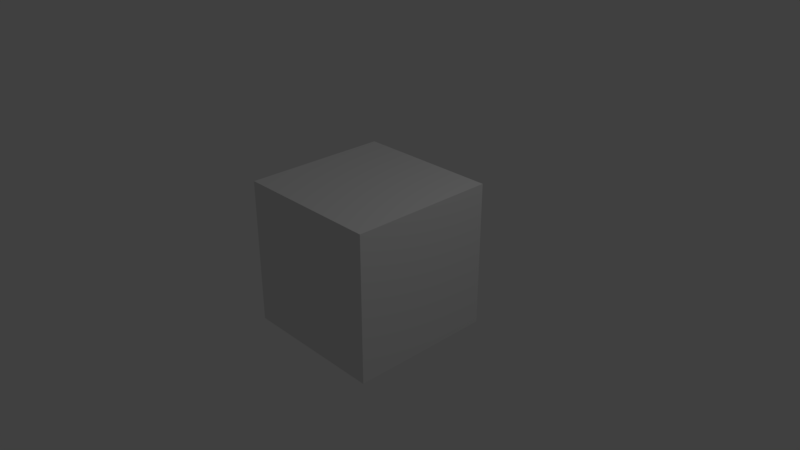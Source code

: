 # Source: Cube.blend  (saved by Blender 2.78.0; exported with 4.5.12 LTS)
import bpy
from mathutils import Matrix  # noqa: F401  (used for matrix-valued properties, if any)

bpy.ops.wm.read_factory_settings(use_empty=True)
scene = bpy.context.scene
scene.name = 'Scene'

# ---- collections
col_collection_1 = bpy.data.collections.new('Collection 1'); scene.collection.children.link(col_collection_1)

# ---- materials (node trees are filled in below, after node groups)
mat_material = bpy.data.materials.new('Material')
mat_material.alpha_threshold = 0.0
mat_material.use_transparent_shadow = False
mat_material.roughness = 0.5
mat_material.line_color = (0.0, 0.0, 0.0, 1.0)

# ---- material node trees

# ---- world
world_world = bpy.data.worlds.new('World'); scene.world = world_world
world_world.color = (0.05088, 0.05088, 0.05088)
world_world.use_sun_shadow = False
world_world.sun_shadow_jitter_overblur = 0.0
world_world.cycles.sampling_method = 'MANUAL'

# ---- cameras
cam_camera = bpy.data.cameras.new('Camera')
cam_camera.clip_end = 100.0
cam_camera.lens = 35.0
cam_camera.sensor_width = 32.0
cam_camera.sensor_height = 18.0
cam_camera.ortho_scale = 7.314
cam_camera.dof.focus_distance = 0.0
cam_camera.dof.aperture_fstop = 128.0

# ---- lights
light_lamp = bpy.data.lights.new('Lamp', 'POINT')
light_lamp.transmission_factor = 0.0
light_lamp.cutoff_distance = 30.0
light_lamp.energy = 100.0
light_lamp.shadow_buffer_clip_start = 1.001
light_lamp.shadow_soft_size = 0.1
light_lamp.shadow_maximum_resolution = 0.006
light_lamp.use_absolute_resolution = True

# ---- meshes
me_cube = bpy.data.meshes.new('Cube')
me_cube.from_pydata([(1.0, 1.0, -1.0), (1.0, -1.0, -1.0), (-1.0, -1.0, -1.0), (-1.0, 1.0, -1.0), (1.0, 1.0, 1.0), (1.0, -1.0, 1.0), (-1.0, -1.0, 1.0), (-1.0, 1.0, 1.0)], [], [(0, 1, 2, 3), (4, 7, 6, 5), (0, 4, 5, 1), (1, 5, 6, 2), (2, 6, 7, 3), (4, 0, 3, 7)])
_uv = me_cube.uv_layers.new(name='UVMap')
_uv.uv.foreach_set('vector', [0.0, 0.0, 1.0, 0.0, 1.0, 1.0, 0.0, 1.0, 0.0, 0.0, 1.0, 0.0, 1.0, 1.0, 0.0, 1.0, 0.0, 0.0, 1.0, 0.0, 1.0, 1.0, 0.0, 1.0, 0.0, 0.0, 1.0, 0.0, 1.0, 1.0, 0.0, 1.0, 0.0, 0.0, 1.0, 0.0, 1.0, 1.0, 0.0, 1.0, 0.0, 0.0, 1.0, 0.0, 1.0, 1.0, 0.0, 1.0])
me_cube.materials.append(mat_material)
me_cube.use_remesh_preserve_volume = False
me_cube.use_remesh_preserve_attributes = False
me_cube.use_mirror_vertex_groups = False
me_cube.update()

# ---- objects
ob_cube = bpy.data.objects.new('Cube', me_cube)
ob_lamp = bpy.data.objects.new('Lamp', light_lamp)
ob_camera = bpy.data.objects.new('Camera', cam_camera)

# ---- transforms, parenting, visibility, modifiers, constraints
ob_cube.location = (0.0, 0.0, 0.0)
ob_cube.lock_rotations_4d = False
ob_cube.empty_display_type = 'ARROWS'
ob_cube.lineart.crease_threshold = 0.0
ob_lamp.location = (4.076, 1.005, 5.904)
ob_lamp.rotation_euler = (0.6503, 0.05522, 1.866)
ob_lamp.lock_rotations_4d = False
ob_lamp.empty_display_type = 'ARROWS'
ob_lamp.color = (0.0, 0.0, 0.0, 0.0)
ob_lamp.lineart.crease_threshold = 0.0
ob_camera.location = (7.481, -6.508, 5.344)
ob_camera.rotation_euler = (1.109, 0.0, 0.8149)
ob_camera.lock_rotations_4d = False
ob_camera.empty_display_type = 'ARROWS'
ob_camera.color = (0.0, 0.0, 0.0, 0.0)
ob_camera.display_type = 'WIRE'
ob_camera.lineart.crease_threshold = 0.0

# ---- collection membership
col_collection_1.objects.link(ob_cube)
col_collection_1.objects.link(ob_lamp)
col_collection_1.objects.link(ob_camera)

# ---- scene / render settings (as saved in the file)
scene.camera = ob_camera
scene.frame_start = 1; scene.frame_end = 250; scene.frame_set(1)
scene.render.engine = 'BLENDER_EEVEE_NEXT'
scene.render.resolution_percentage = 50
scene.render.dither_intensity = 0.0
scene.cycles.use_denoising = False
scene.cycles.samples = 128
scene.cycles.sampling_pattern = 'TABULATED_SOBOL'
scene.cycles.light_sampling_threshold = 0.0
scene.cycles.use_adaptive_sampling = False
scene.cycles.use_light_tree = False
scene.cycles.blur_glossy = 0.0
scene.cycles.sample_clamp_indirect = 0.0
scene.view_settings.view_transform = 'Standard'
bpy.context.view_layer.update()
